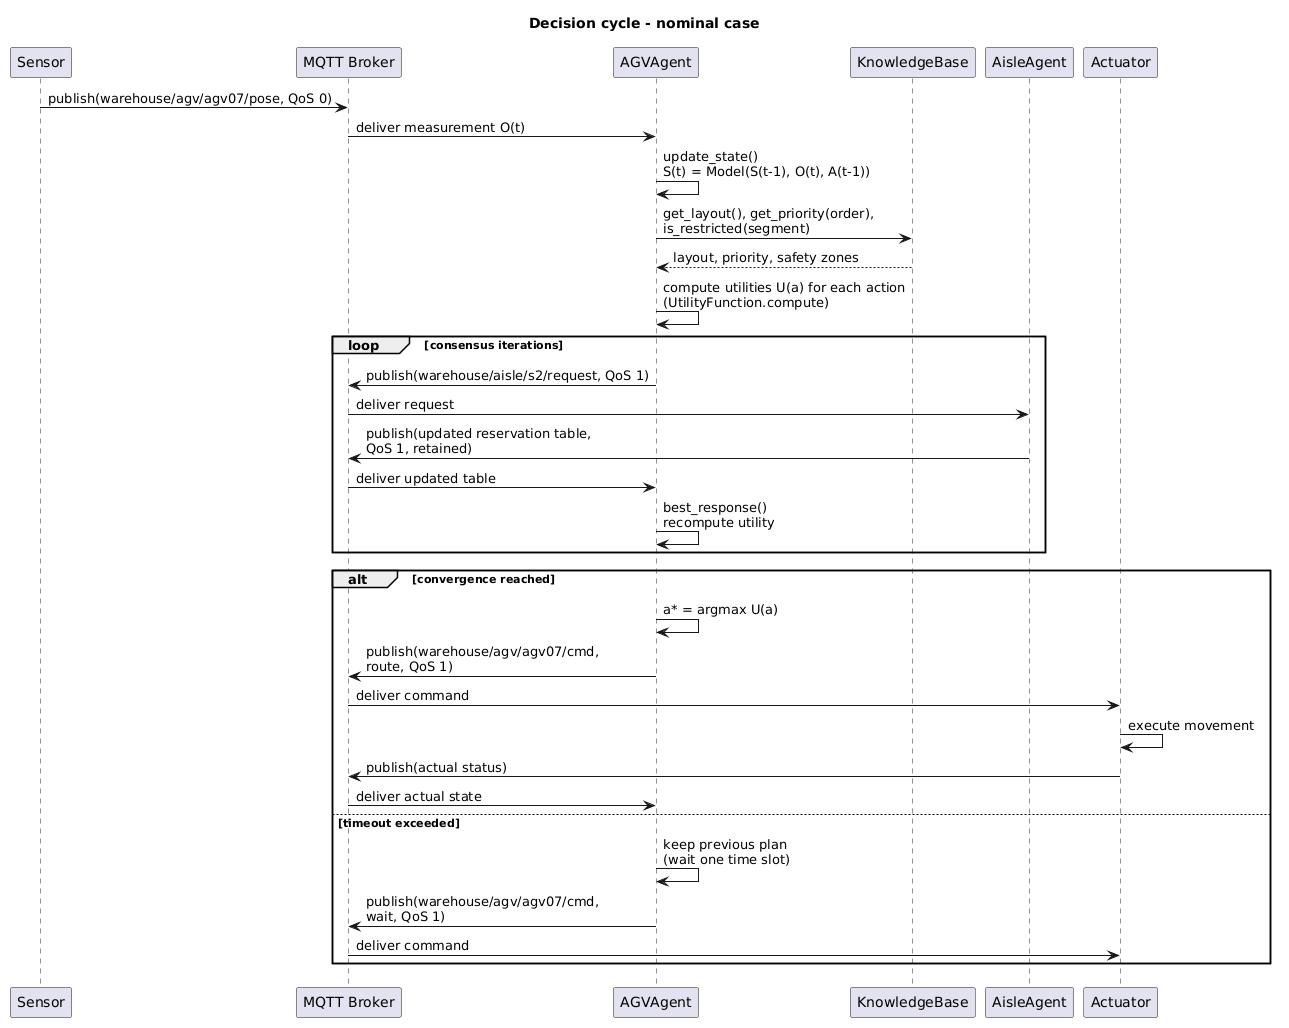

The diagram above was rendered by PlantUML. Its source (embedded in the PNG):
@startuml
title Decision cycle - nominal case

participant "Sensor" as S
participant "MQTT Broker" as B
participant "AGVAgent" as A
participant "KnowledgeBase" as KB
participant "AisleAgent" as AA
participant "Actuator" as ACT

S -> B : publish(warehouse/agv/agv07/pose, QoS 0)
B -> A : deliver measurement O(t)

A -> A : update_state()\nS(t) = Model(S(t-1), O(t), A(t-1))

A -> KB : get_layout(), get_priority(order),\nis_restricted(segment)
KB --> A : layout, priority, safety zones

A -> A : compute utilities U(a) for each action\n(UtilityFunction.compute)

loop consensus iterations
  A -> B : publish(warehouse/aisle/s2/request, QoS 1)
  B -> AA : deliver request
  AA -> B : publish(updated reservation table,\nQoS 1, retained)
  B -> A : deliver updated table
  A -> A : best_response()\nrecompute utility
end

alt convergence reached
  A -> A : a* = argmax U(a)
  A -> B : publish(warehouse/agv/agv07/cmd,\nroute, QoS 1)
  B -> ACT : deliver command
  ACT -> ACT : execute movement
  ACT -> B : publish(actual status)
  B -> A : deliver actual state
else timeout exceeded
  A -> A : keep previous plan\n(wait one time slot)
  A -> B : publish(warehouse/agv/agv07/cmd,\nwait, QoS 1)
  B -> ACT : deliver command
end
@enduml